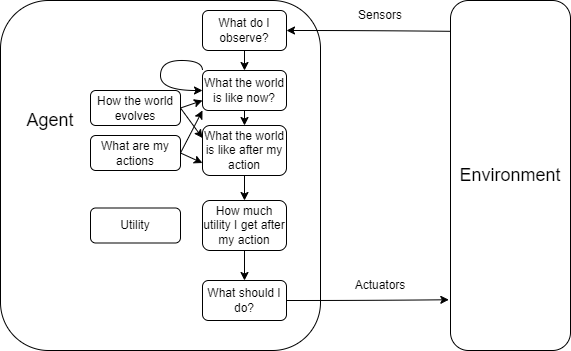

The diagram above was exported from draw.io. Its source (the exported page's mxGraphModel, read from the mxfile embedded in the PNG):
<mxGraphModel dx="745" dy="420" grid="1" gridSize="10" guides="1" tooltips="1" connect="1" arrows="1" fold="1" page="1" pageScale="1" pageWidth="827" pageHeight="1169" math="0" shadow="0">
  <root>
    <mxCell id="0" />
    <mxCell id="1" parent="0" />
    <mxCell id="4T8lRR1x6J5uWcAEup5r-1" value="&lt;font style=&quot;font-size: 18px;&quot;&gt;Environment&lt;/font&gt;" style="rounded=1;whiteSpace=wrap;html=1;" parent="1" vertex="1">
      <mxGeometry x="620" y="10" width="120" height="350" as="geometry" />
    </mxCell>
    <mxCell id="4T8lRR1x6J5uWcAEup5r-2" value="" style="rounded=1;whiteSpace=wrap;html=1;" parent="1" vertex="1">
      <mxGeometry x="170" y="10" width="320" height="350" as="geometry" />
    </mxCell>
    <mxCell id="4T8lRR1x6J5uWcAEup5r-6" value="Sensors" style="text;html=1;align=center;verticalAlign=middle;whiteSpace=wrap;rounded=1;" parent="1" vertex="1">
      <mxGeometry x="520" y="10" width="60" height="30" as="geometry" />
    </mxCell>
    <mxCell id="4T8lRR1x6J5uWcAEup5r-7" value="Actuators" style="text;html=1;align=center;verticalAlign=middle;whiteSpace=wrap;rounded=1;" parent="1" vertex="1">
      <mxGeometry x="520" y="280" width="60" height="30" as="geometry" />
    </mxCell>
    <mxCell id="4T8lRR1x6J5uWcAEup5r-8" value="&lt;font style=&quot;font-size: 18px;&quot;&gt;Agent&lt;/font&gt;" style="text;html=1;align=center;verticalAlign=middle;whiteSpace=wrap;rounded=1;" parent="1" vertex="1">
      <mxGeometry x="190" y="115" width="60" height="30" as="geometry" />
    </mxCell>
    <mxCell id="4T8lRR1x6J5uWcAEup5r-10" value="What should I do?" style="rounded=1;whiteSpace=wrap;html=1;" parent="1" vertex="1">
      <mxGeometry x="372" y="290" width="84" height="40" as="geometry" />
    </mxCell>
    <mxCell id="4T8lRR1x6J5uWcAEup5r-24" style="edgeStyle=orthogonalEdgeStyle;curved=1;rounded=1;orthogonalLoop=1;jettySize=auto;html=1;exitX=0.5;exitY=1;exitDx=0;exitDy=0;entryX=0.5;entryY=0;entryDx=0;entryDy=0;" parent="1" source="4T8lRR1x6J5uWcAEup5r-14" target="4T8lRR1x6J5uWcAEup5r-20" edge="1">
      <mxGeometry relative="1" as="geometry" />
    </mxCell>
    <mxCell id="4T8lRR1x6J5uWcAEup5r-14" value="What do I observe?" style="rounded=1;whiteSpace=wrap;html=1;" parent="1" vertex="1">
      <mxGeometry x="372" y="20" width="84" height="40" as="geometry" />
    </mxCell>
    <mxCell id="te5T4WnLoZoxowZOqnIL-3" style="edgeStyle=orthogonalEdgeStyle;curved=1;rounded=1;orthogonalLoop=1;jettySize=auto;html=1;exitX=0.5;exitY=1;exitDx=0;exitDy=0;entryX=0.5;entryY=0;entryDx=0;entryDy=0;" edge="1" parent="1" source="4T8lRR1x6J5uWcAEup5r-17" target="te5T4WnLoZoxowZOqnIL-2">
      <mxGeometry relative="1" as="geometry" />
    </mxCell>
    <mxCell id="4T8lRR1x6J5uWcAEup5r-17" value="What the world is like after my action" style="rounded=1;whiteSpace=wrap;html=1;" parent="1" vertex="1">
      <mxGeometry x="372" y="135" width="84" height="50" as="geometry" />
    </mxCell>
    <mxCell id="4T8lRR1x6J5uWcAEup5r-25" style="edgeStyle=orthogonalEdgeStyle;curved=1;rounded=1;orthogonalLoop=1;jettySize=auto;html=1;exitX=0.5;exitY=1;exitDx=0;exitDy=0;entryX=0.5;entryY=0;entryDx=0;entryDy=0;" parent="1" source="4T8lRR1x6J5uWcAEup5r-20" target="4T8lRR1x6J5uWcAEup5r-17" edge="1">
      <mxGeometry relative="1" as="geometry" />
    </mxCell>
    <mxCell id="4T8lRR1x6J5uWcAEup5r-20" value="What the world is like now?" style="rounded=1;whiteSpace=wrap;html=1;" parent="1" vertex="1">
      <mxGeometry x="372" y="80" width="84" height="40" as="geometry" />
    </mxCell>
    <mxCell id="4T8lRR1x6J5uWcAEup5r-23" style="edgeStyle=orthogonalEdgeStyle;curved=1;rounded=1;orthogonalLoop=1;jettySize=auto;html=1;exitX=0;exitY=0;exitDx=0;exitDy=0;entryX=0;entryY=0.5;entryDx=0;entryDy=0;" parent="1" source="4T8lRR1x6J5uWcAEup5r-20" target="4T8lRR1x6J5uWcAEup5r-20" edge="1">
      <mxGeometry relative="1" as="geometry">
        <Array as="points">
          <mxPoint x="372" y="70" />
          <mxPoint x="330" y="70" />
          <mxPoint x="330" y="100" />
        </Array>
      </mxGeometry>
    </mxCell>
    <mxCell id="4T8lRR1x6J5uWcAEup5r-27" style="rounded=1;orthogonalLoop=1;jettySize=auto;html=1;exitX=1;exitY=0.5;exitDx=0;exitDy=0;entryX=0;entryY=0.75;entryDx=0;entryDy=0;" parent="1" source="4T8lRR1x6J5uWcAEup5r-26" target="4T8lRR1x6J5uWcAEup5r-20" edge="1">
      <mxGeometry relative="1" as="geometry" />
    </mxCell>
    <mxCell id="4T8lRR1x6J5uWcAEup5r-30" style="rounded=1;orthogonalLoop=1;jettySize=auto;html=1;exitX=1;exitY=0.5;exitDx=0;exitDy=0;entryX=0;entryY=0.25;entryDx=0;entryDy=0;" parent="1" source="4T8lRR1x6J5uWcAEup5r-26" target="4T8lRR1x6J5uWcAEup5r-17" edge="1">
      <mxGeometry relative="1" as="geometry" />
    </mxCell>
    <mxCell id="4T8lRR1x6J5uWcAEup5r-26" value="How the world evolves" style="rounded=1;whiteSpace=wrap;html=1;" parent="1" vertex="1">
      <mxGeometry x="260" y="100" width="90" height="35" as="geometry" />
    </mxCell>
    <mxCell id="4T8lRR1x6J5uWcAEup5r-29" style="rounded=1;orthogonalLoop=1;jettySize=auto;html=1;exitX=1;exitY=0.5;exitDx=0;exitDy=0;entryX=0;entryY=1;entryDx=0;entryDy=0;" parent="1" source="4T8lRR1x6J5uWcAEup5r-28" target="4T8lRR1x6J5uWcAEup5r-20" edge="1">
      <mxGeometry relative="1" as="geometry" />
    </mxCell>
    <mxCell id="4T8lRR1x6J5uWcAEup5r-31" style="rounded=1;orthogonalLoop=1;jettySize=auto;html=1;exitX=1;exitY=0.5;exitDx=0;exitDy=0;entryX=0;entryY=0.75;entryDx=0;entryDy=0;" parent="1" source="4T8lRR1x6J5uWcAEup5r-28" target="4T8lRR1x6J5uWcAEup5r-17" edge="1">
      <mxGeometry relative="1" as="geometry" />
    </mxCell>
    <mxCell id="4T8lRR1x6J5uWcAEup5r-28" value="What are my actions" style="rounded=1;whiteSpace=wrap;html=1;" parent="1" vertex="1">
      <mxGeometry x="260" y="145" width="90" height="35" as="geometry" />
    </mxCell>
    <mxCell id="te5T4WnLoZoxowZOqnIL-1" style="edgeStyle=orthogonalEdgeStyle;curved=1;rounded=1;orthogonalLoop=1;jettySize=auto;html=1;exitX=1;exitY=0.5;exitDx=0;exitDy=0;entryX=-0.014;entryY=0.855;entryDx=0;entryDy=0;entryPerimeter=0;" edge="1" parent="1" source="4T8lRR1x6J5uWcAEup5r-10" target="4T8lRR1x6J5uWcAEup5r-1">
      <mxGeometry relative="1" as="geometry" />
    </mxCell>
    <mxCell id="te5T4WnLoZoxowZOqnIL-4" style="edgeStyle=orthogonalEdgeStyle;curved=1;rounded=1;orthogonalLoop=1;jettySize=auto;html=1;exitX=0.5;exitY=1;exitDx=0;exitDy=0;entryX=0.5;entryY=0;entryDx=0;entryDy=0;" edge="1" parent="1" source="te5T4WnLoZoxowZOqnIL-2" target="4T8lRR1x6J5uWcAEup5r-10">
      <mxGeometry relative="1" as="geometry" />
    </mxCell>
    <mxCell id="te5T4WnLoZoxowZOqnIL-2" value="How much utility I get after my action" style="rounded=1;whiteSpace=wrap;html=1;" vertex="1" parent="1">
      <mxGeometry x="372" y="210" width="84" height="50" as="geometry" />
    </mxCell>
    <mxCell id="te5T4WnLoZoxowZOqnIL-5" value="Utility" style="rounded=1;whiteSpace=wrap;html=1;" vertex="1" parent="1">
      <mxGeometry x="260" y="217.5" width="90" height="35" as="geometry" />
    </mxCell>
    <mxCell id="te5T4WnLoZoxowZOqnIL-6" style="edgeStyle=orthogonalEdgeStyle;curved=1;rounded=1;orthogonalLoop=1;jettySize=auto;html=1;exitX=1;exitY=0.5;exitDx=0;exitDy=0;entryX=-0.008;entryY=0.088;entryDx=0;entryDy=0;entryPerimeter=0;startArrow=classic;startFill=1;endArrow=none;endFill=0;" edge="1" parent="1" source="4T8lRR1x6J5uWcAEup5r-14" target="4T8lRR1x6J5uWcAEup5r-1">
      <mxGeometry relative="1" as="geometry" />
    </mxCell>
  </root>
</mxGraphModel>